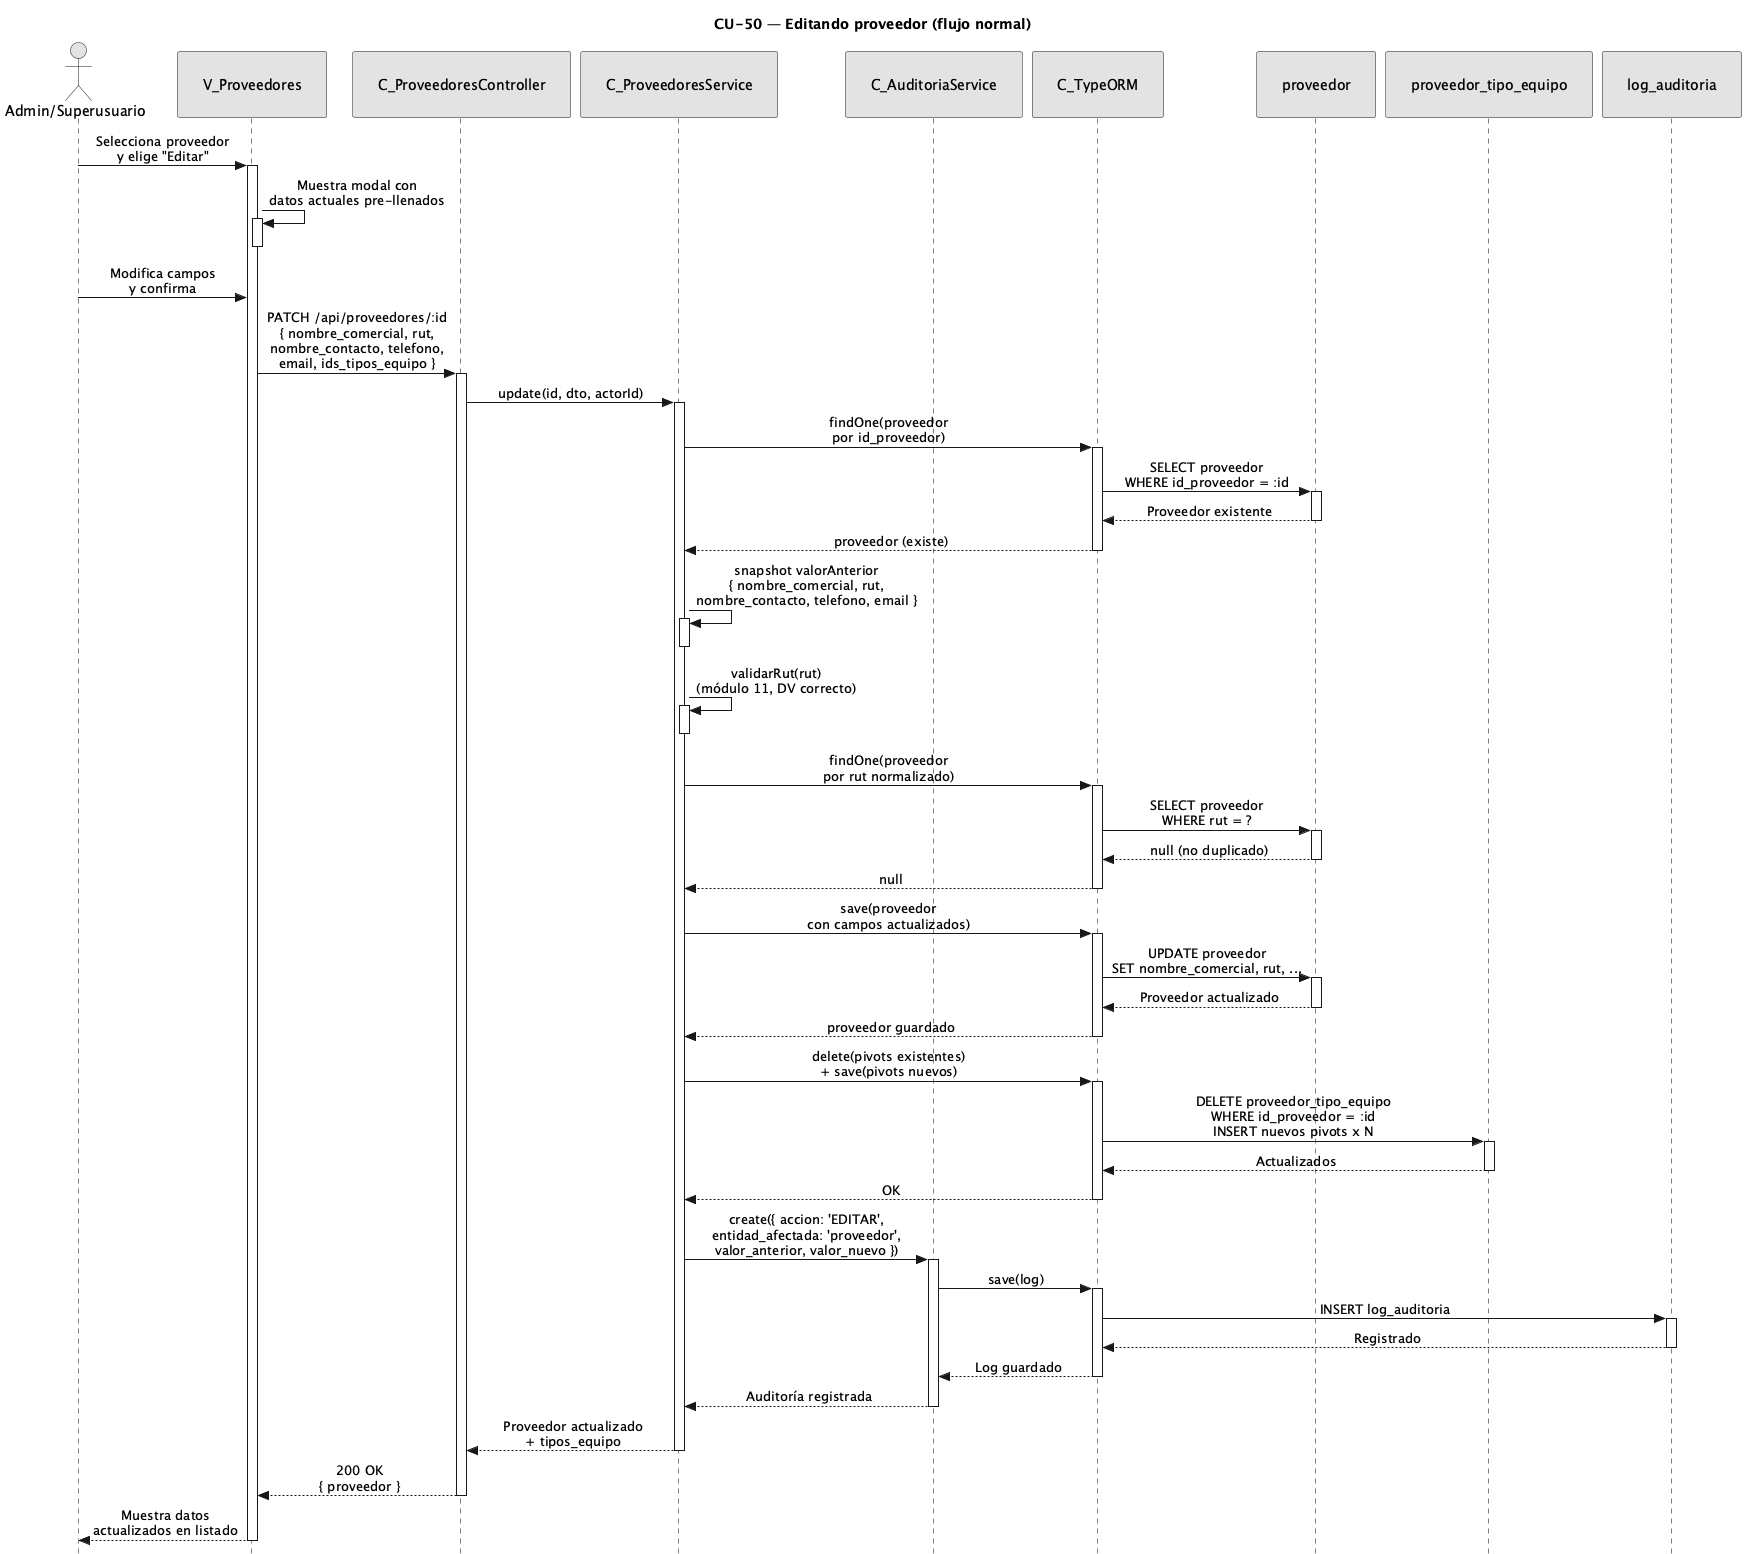

The diagram above was rendered by PlantUML. Its source (embedded in the PNG):
@startuml CU50-Editar-Proveedor-Normal
title CU-50 — Editando proveedor (flujo normal)

skinparam style strictuml
skinparam monochrome true
skinparam shadowing false
skinparam sequenceMessageAlign center
<style>
sequenceDiagram {
  participant {
    padding 25
  }
  actor {
    padding 20
  }
}
</style>
skinparam sequence {
  MessageAlign center
  LifeLineBorderColor black
}
hide footbox

actor "Admin/Superusuario" as user
participant "V_Proveedores" as view
participant "C_ProveedoresController" as ctrl
participant "C_ProveedoresService" as svc
participant "C_AuditoriaService" as aud
participant "C_TypeORM" as orm
participant "proveedor" as pent
participant "proveedor_tipo_equipo" as pte
participant "log_auditoria" as aent

user -> view : Selecciona proveedor\ny elige "Editar"
activate view

view -> view : Muestra modal con\ndatos actuales pre-llenados
activate view
deactivate view

user -> view : Modifica campos\ny confirma

view -> ctrl : PATCH /api/proveedores/:id\n{ nombre_comercial, rut,\nnombre_contacto, telefono,\nemail, ids_tipos_equipo }
activate ctrl

ctrl -> svc : update(id, dto, actorId)
activate svc

svc -> orm : findOne(proveedor\npor id_proveedor)
activate orm
orm -> pent : SELECT proveedor\nWHERE id_proveedor = :id
activate pent
pent --> orm : Proveedor existente
deactivate pent
orm --> svc : proveedor (existe)
deactivate orm

svc -> svc : snapshot valorAnterior\n{ nombre_comercial, rut,\nnombre_contacto, telefono, email }
activate svc
deactivate svc

svc -> svc : validarRut(rut)\n(módulo 11, DV correcto)
activate svc
deactivate svc

svc -> orm : findOne(proveedor\npor rut normalizado)
activate orm
orm -> pent : SELECT proveedor\nWHERE rut = ?
activate pent
pent --> orm : null (no duplicado)
deactivate pent
orm --> svc : null
deactivate orm

svc -> orm : save(proveedor\ncon campos actualizados)
activate orm
orm -> pent : UPDATE proveedor\nSET nombre_comercial, rut, ...
activate pent
pent --> orm : Proveedor actualizado
deactivate pent
orm --> svc : proveedor guardado
deactivate orm

svc -> orm : delete(pivots existentes)\n+ save(pivots nuevos)
activate orm
orm -> pte : DELETE proveedor_tipo_equipo\nWHERE id_proveedor = :id\nINSERT nuevos pivots x N
activate pte
pte --> orm : Actualizados
deactivate pte
orm --> svc : OK
deactivate orm

svc -> aud : create({ accion: 'EDITAR',\nentidad_afectada: 'proveedor',\nvalor_anterior, valor_nuevo })
activate aud
aud -> orm : save(log)
activate orm
orm -> aent : INSERT log_auditoria
activate aent
aent --> orm : Registrado
deactivate aent
orm --> aud : Log guardado
deactivate orm
aud --> svc : Auditoría registrada
deactivate aud

svc --> ctrl : Proveedor actualizado\n+ tipos_equipo
deactivate svc

ctrl --> view : 200 OK\n{ proveedor }
deactivate ctrl

view --> user : Muestra datos\nactualizados en listado
deactivate view

@enduml